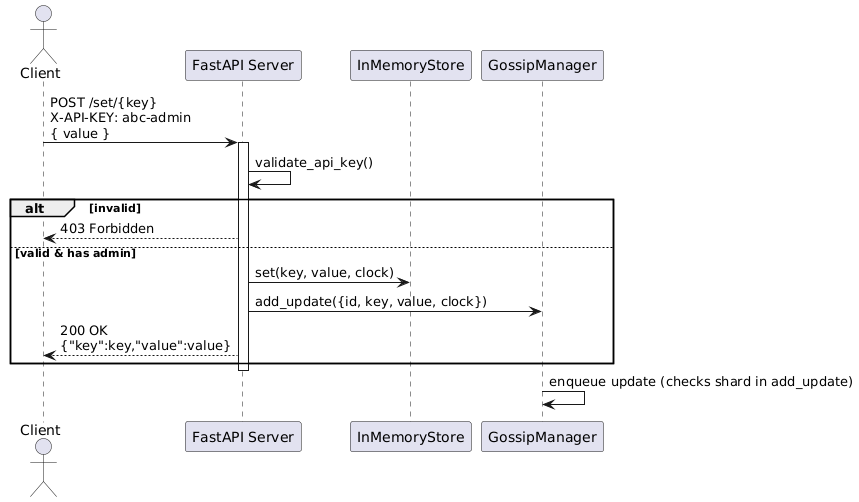

The diagram above was rendered by PlantUML. Its source (embedded in the PNG):
@startuml
actor Client
participant "FastAPI Server" as API
participant "InMemoryStore" as Store
participant "GossipManager" as Gossip

Client -> API: POST /set/{key}\nX-API-KEY: abc-admin\n{ value }
activate API
API -> API: validate_api_key()
alt invalid
    API --> Client: 403 Forbidden
else valid & has admin
    API -> Store: set(key, value, clock)
    API -> Gossip: add_update({id, key, value, clock})
    API --> Client: 200 OK\n{"key":key,"value":value}
end
deactivate API
Gossip -> Gossip: enqueue update (checks shard in add_update)
@enduml